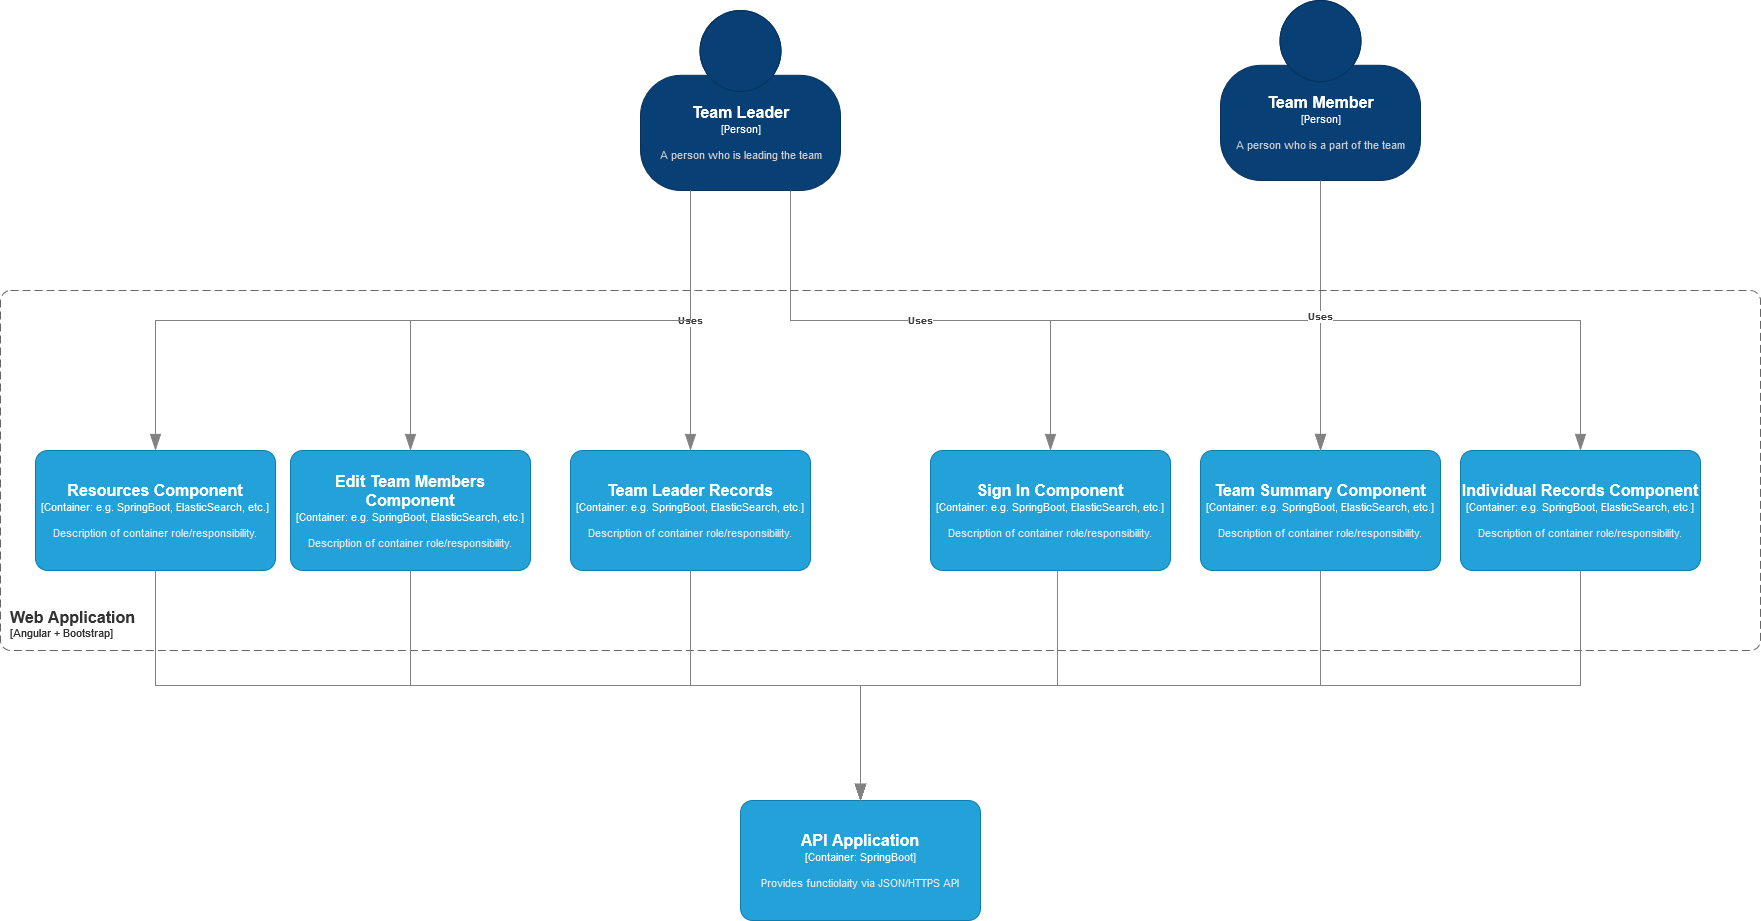

The diagram above was exported from draw.io. Its source (the exported page's mxGraphModel, read from the mxfile embedded in the PNG):
<mxGraphModel dx="4142" dy="1780" grid="1" gridSize="10" guides="1" tooltips="1" connect="1" arrows="1" fold="1" page="1" pageScale="1" pageWidth="850" pageHeight="1100" math="0" shadow="0">
  <root>
    <mxCell id="0" />
    <mxCell id="1" parent="0" />
    <object placeholders="1" c4Name="Team Leader" c4Type="Person" c4Description="A person who is leading the team" label="&lt;font style=&quot;font-size: 16px&quot;&gt;&lt;b&gt;%c4Name%&lt;/b&gt;&lt;/font&gt;&lt;div&gt;[%c4Type%]&lt;/div&gt;&lt;br&gt;&lt;div&gt;&lt;font style=&quot;font-size: 11px&quot;&gt;&lt;font color=&quot;#cccccc&quot;&gt;%c4Description%&lt;/font&gt;&lt;/div&gt;" id="Y7jMEozZgFD15qtn0-I_-1">
      <mxCell style="html=1;fontSize=11;dashed=0;whitespace=wrap;fillColor=#083F75;strokeColor=#06315C;fontColor=#ffffff;shape=mxgraph.c4.person2;align=center;metaEdit=1;points=[[0.5,0,0],[1,0.5,0],[1,0.75,0],[0.75,1,0],[0.5,1,0],[0.25,1,0],[0,0.75,0],[0,0.5,0]];resizable=0;" vertex="1" parent="1">
        <mxGeometry x="-60" y="180" width="200" height="180" as="geometry" />
      </mxCell>
    </object>
    <object placeholders="1" c4Name="Team Member" c4Type="Person" c4Description="A person who is a part of the team" label="&lt;font style=&quot;font-size: 16px&quot;&gt;&lt;b&gt;%c4Name%&lt;/b&gt;&lt;/font&gt;&lt;div&gt;[%c4Type%]&lt;/div&gt;&lt;br&gt;&lt;div&gt;&lt;font style=&quot;font-size: 11px&quot;&gt;&lt;font color=&quot;#cccccc&quot;&gt;%c4Description%&lt;/font&gt;&lt;/div&gt;" id="Y7jMEozZgFD15qtn0-I_-2">
      <mxCell style="html=1;fontSize=11;dashed=0;whitespace=wrap;fillColor=#083F75;strokeColor=#06315C;fontColor=#ffffff;shape=mxgraph.c4.person2;align=center;metaEdit=1;points=[[0.5,0,0],[1,0.5,0],[1,0.75,0],[0.75,1,0],[0.5,1,0],[0.25,1,0],[0,0.75,0],[0,0.5,0]];resizable=0;" vertex="1" parent="1">
        <mxGeometry x="520" y="170" width="200" height="180" as="geometry" />
      </mxCell>
    </object>
    <object placeholders="1" c4Name="Sign In Component" c4Type="Container" c4Technology="e.g. SpringBoot, ElasticSearch, etc." c4Description="Description of container role/responsibility." label="&lt;font style=&quot;font-size: 16px&quot;&gt;&lt;b&gt;%c4Name%&lt;/b&gt;&lt;/font&gt;&lt;div&gt;[%c4Type%: %c4Technology%]&lt;/div&gt;&lt;br&gt;&lt;div&gt;&lt;font style=&quot;font-size: 11px&quot;&gt;&lt;font color=&quot;#E6E6E6&quot;&gt;%c4Description%&lt;/font&gt;&lt;/div&gt;" id="Y7jMEozZgFD15qtn0-I_-3">
      <mxCell style="rounded=1;whiteSpace=wrap;html=1;fontSize=11;labelBackgroundColor=none;fillColor=#23A2D9;fontColor=#ffffff;align=center;arcSize=10;strokeColor=#0E7DAD;metaEdit=1;resizable=0;points=[[0.25,0,0],[0.5,0,0],[0.75,0,0],[1,0.25,0],[1,0.5,0],[1,0.75,0],[0.75,1,0],[0.5,1,0],[0.25,1,0],[0,0.75,0],[0,0.5,0],[0,0.25,0]];" vertex="1" parent="1">
        <mxGeometry x="230" y="620" width="240" height="120" as="geometry" />
      </mxCell>
    </object>
    <object placeholders="1" c4Name="Team Summary Component" c4Type="Container" c4Technology="e.g. SpringBoot, ElasticSearch, etc." c4Description="Description of container role/responsibility." label="&lt;font style=&quot;font-size: 16px&quot;&gt;&lt;b&gt;%c4Name%&lt;/b&gt;&lt;/font&gt;&lt;div&gt;[%c4Type%: %c4Technology%]&lt;/div&gt;&lt;br&gt;&lt;div&gt;&lt;font style=&quot;font-size: 11px&quot;&gt;&lt;font color=&quot;#E6E6E6&quot;&gt;%c4Description%&lt;/font&gt;&lt;/div&gt;" id="Y7jMEozZgFD15qtn0-I_-6">
      <mxCell style="rounded=1;whiteSpace=wrap;html=1;fontSize=11;labelBackgroundColor=none;fillColor=#23A2D9;fontColor=#ffffff;align=center;arcSize=10;strokeColor=#0E7DAD;metaEdit=1;resizable=0;points=[[0.25,0,0],[0.5,0,0],[0.75,0,0],[1,0.25,0],[1,0.5,0],[1,0.75,0],[0.75,1,0],[0.5,1,0],[0.25,1,0],[0,0.75,0],[0,0.5,0],[0,0.25,0]];" vertex="1" parent="1">
        <mxGeometry x="500" y="620" width="240" height="120" as="geometry" />
      </mxCell>
    </object>
    <object placeholders="1" c4Name="Individual Records Component" c4Type="Container" c4Technology="e.g. SpringBoot, ElasticSearch, etc." c4Description="Description of container role/responsibility." label="&lt;font style=&quot;font-size: 16px&quot;&gt;&lt;b&gt;%c4Name%&lt;/b&gt;&lt;/font&gt;&lt;div&gt;[%c4Type%: %c4Technology%]&lt;/div&gt;&lt;br&gt;&lt;div&gt;&lt;font style=&quot;font-size: 11px&quot;&gt;&lt;font color=&quot;#E6E6E6&quot;&gt;%c4Description%&lt;/font&gt;&lt;/div&gt;" id="Y7jMEozZgFD15qtn0-I_-7">
      <mxCell style="rounded=1;whiteSpace=wrap;html=1;fontSize=11;labelBackgroundColor=none;fillColor=#23A2D9;fontColor=#ffffff;align=center;arcSize=10;strokeColor=#0E7DAD;metaEdit=1;resizable=0;points=[[0.25,0,0],[0.5,0,0],[0.75,0,0],[1,0.25,0],[1,0.5,0],[1,0.75,0],[0.75,1,0],[0.5,1,0],[0.25,1,0],[0,0.75,0],[0,0.5,0],[0,0.25,0]];" vertex="1" parent="1">
        <mxGeometry x="760" y="620" width="240" height="120" as="geometry" />
      </mxCell>
    </object>
    <object placeholders="1" c4Name="Team Leader Records" c4Type="Container" c4Technology="e.g. SpringBoot, ElasticSearch, etc." c4Description="Description of container role/responsibility." label="&lt;font style=&quot;font-size: 16px&quot;&gt;&lt;b&gt;%c4Name%&lt;/b&gt;&lt;/font&gt;&lt;div&gt;[%c4Type%: %c4Technology%]&lt;/div&gt;&lt;br&gt;&lt;div&gt;&lt;font style=&quot;font-size: 11px&quot;&gt;&lt;font color=&quot;#E6E6E6&quot;&gt;%c4Description%&lt;/font&gt;&lt;/div&gt;" id="Y7jMEozZgFD15qtn0-I_-8">
      <mxCell style="rounded=1;whiteSpace=wrap;html=1;fontSize=11;labelBackgroundColor=none;fillColor=#23A2D9;fontColor=#ffffff;align=center;arcSize=10;strokeColor=#0E7DAD;metaEdit=1;resizable=0;points=[[0.25,0,0],[0.5,0,0],[0.75,0,0],[1,0.25,0],[1,0.5,0],[1,0.75,0],[0.75,1,0],[0.5,1,0],[0.25,1,0],[0,0.75,0],[0,0.5,0],[0,0.25,0]];" vertex="1" parent="1">
        <mxGeometry x="-130" y="620" width="240" height="120" as="geometry" />
      </mxCell>
    </object>
    <object placeholders="1" c4Name="Edit Team Members Component" c4Type="Container" c4Technology="e.g. SpringBoot, ElasticSearch, etc." c4Description="Description of container role/responsibility." label="&lt;font style=&quot;font-size: 16px&quot;&gt;&lt;b&gt;%c4Name%&lt;/b&gt;&lt;/font&gt;&lt;div&gt;[%c4Type%: %c4Technology%]&lt;/div&gt;&lt;br&gt;&lt;div&gt;&lt;font style=&quot;font-size: 11px&quot;&gt;&lt;font color=&quot;#E6E6E6&quot;&gt;%c4Description%&lt;/font&gt;&lt;/div&gt;" id="Y7jMEozZgFD15qtn0-I_-9">
      <mxCell style="rounded=1;whiteSpace=wrap;html=1;fontSize=11;labelBackgroundColor=none;fillColor=#23A2D9;fontColor=#ffffff;align=center;arcSize=10;strokeColor=#0E7DAD;metaEdit=1;resizable=0;points=[[0.25,0,0],[0.5,0,0],[0.75,0,0],[1,0.25,0],[1,0.5,0],[1,0.75,0],[0.75,1,0],[0.5,1,0],[0.25,1,0],[0,0.75,0],[0,0.5,0],[0,0.25,0]];" vertex="1" parent="1">
        <mxGeometry x="-410" y="620" width="240" height="120" as="geometry" />
      </mxCell>
    </object>
    <object placeholders="1" c4Name="Resources Component" c4Type="Container" c4Technology="e.g. SpringBoot, ElasticSearch, etc." c4Description="Description of container role/responsibility." label="&lt;font style=&quot;font-size: 16px&quot;&gt;&lt;b&gt;%c4Name%&lt;/b&gt;&lt;/font&gt;&lt;div&gt;[%c4Type%: %c4Technology%]&lt;/div&gt;&lt;br&gt;&lt;div&gt;&lt;font style=&quot;font-size: 11px&quot;&gt;&lt;font color=&quot;#E6E6E6&quot;&gt;%c4Description%&lt;/font&gt;&lt;/div&gt;" id="Y7jMEozZgFD15qtn0-I_-10">
      <mxCell style="rounded=1;whiteSpace=wrap;html=1;fontSize=11;labelBackgroundColor=none;fillColor=#23A2D9;fontColor=#ffffff;align=center;arcSize=10;strokeColor=#0E7DAD;metaEdit=1;resizable=0;points=[[0.25,0,0],[0.5,0,0],[0.75,0,0],[1,0.25,0],[1,0.5,0],[1,0.75,0],[0.75,1,0],[0.5,1,0],[0.25,1,0],[0,0.75,0],[0,0.5,0],[0,0.25,0]];" vertex="1" parent="1">
        <mxGeometry x="-665" y="620" width="240" height="120" as="geometry" />
      </mxCell>
    </object>
    <object placeholders="1" c4Type="Relationship" c4Description="Uses" label="&lt;div style=&quot;text-align: left&quot;&gt;&lt;div style=&quot;text-align: center&quot;&gt;&lt;b&gt;%c4Description%&lt;/b&gt;&lt;/div&gt;" id="Y7jMEozZgFD15qtn0-I_-11">
      <mxCell style="endArrow=blockThin;html=1;fontSize=10;fontColor=#404040;strokeWidth=1;endFill=1;strokeColor=#828282;elbow=vertical;metaEdit=1;endSize=14;startSize=14;jumpStyle=arc;jumpSize=16;rounded=0;edgeStyle=orthogonalEdgeStyle;exitX=0.75;exitY=1;exitDx=0;exitDy=0;exitPerimeter=0;entryX=0.5;entryY=0;entryDx=0;entryDy=0;entryPerimeter=0;" edge="1" parent="1" source="Y7jMEozZgFD15qtn0-I_-1" target="Y7jMEozZgFD15qtn0-I_-3">
        <mxGeometry width="240" relative="1" as="geometry">
          <mxPoint x="10" y="560" as="sourcePoint" />
          <mxPoint x="250" y="560" as="targetPoint" />
        </mxGeometry>
      </mxCell>
    </object>
    <object placeholders="1" c4Type="Relationship" id="Y7jMEozZgFD15qtn0-I_-13">
      <mxCell style="endArrow=blockThin;html=1;fontSize=10;fontColor=#404040;strokeWidth=1;endFill=1;strokeColor=#828282;elbow=vertical;metaEdit=1;endSize=14;startSize=14;jumpStyle=arc;jumpSize=16;rounded=0;edgeStyle=orthogonalEdgeStyle;entryX=0.5;entryY=0;entryDx=0;entryDy=0;entryPerimeter=0;" edge="1" parent="1" target="Y7jMEozZgFD15qtn0-I_-6">
        <mxGeometry width="240" relative="1" as="geometry">
          <mxPoint x="350" y="490" as="sourcePoint" />
          <mxPoint x="250" y="560" as="targetPoint" />
        </mxGeometry>
      </mxCell>
    </object>
    <object placeholders="1" c4Type="Relationship" id="Y7jMEozZgFD15qtn0-I_-14">
      <mxCell style="endArrow=blockThin;html=1;fontSize=10;fontColor=#404040;strokeWidth=1;endFill=1;strokeColor=#828282;elbow=vertical;metaEdit=1;endSize=14;startSize=14;jumpStyle=arc;jumpSize=16;rounded=0;edgeStyle=orthogonalEdgeStyle;entryX=0.5;entryY=0;entryDx=0;entryDy=0;entryPerimeter=0;" edge="1" parent="1" target="Y7jMEozZgFD15qtn0-I_-7">
        <mxGeometry width="240" relative="1" as="geometry">
          <mxPoint x="620" y="490" as="sourcePoint" />
          <mxPoint x="250" y="560" as="targetPoint" />
        </mxGeometry>
      </mxCell>
    </object>
    <object placeholders="1" c4Type="Relationship" c4Description="Uses" label="&lt;div style=&quot;text-align: left&quot;&gt;&lt;div style=&quot;text-align: center&quot;&gt;&lt;b&gt;%c4Description%&lt;/b&gt;&lt;/div&gt;" id="Y7jMEozZgFD15qtn0-I_-16">
      <mxCell style="endArrow=blockThin;html=1;fontSize=10;fontColor=#404040;strokeWidth=1;endFill=1;strokeColor=#828282;elbow=vertical;metaEdit=1;endSize=14;startSize=14;jumpStyle=arc;jumpSize=16;rounded=0;edgeStyle=orthogonalEdgeStyle;entryX=0.5;entryY=0;entryDx=0;entryDy=0;entryPerimeter=0;" edge="1" parent="1" source="Y7jMEozZgFD15qtn0-I_-2" target="Y7jMEozZgFD15qtn0-I_-6">
        <mxGeometry width="240" relative="1" as="geometry">
          <mxPoint x="10" y="560" as="sourcePoint" />
          <mxPoint x="250" y="560" as="targetPoint" />
        </mxGeometry>
      </mxCell>
    </object>
    <object placeholders="1" c4Type="Relationship" c4Description="Uses" label="&lt;div style=&quot;text-align: left&quot;&gt;&lt;div style=&quot;text-align: center&quot;&gt;&lt;b&gt;%c4Description%&lt;/b&gt;&lt;/div&gt;" id="Y7jMEozZgFD15qtn0-I_-18">
      <mxCell style="endArrow=blockThin;html=1;fontSize=10;fontColor=#404040;strokeWidth=1;endFill=1;strokeColor=#828282;elbow=vertical;metaEdit=1;endSize=14;startSize=14;jumpStyle=arc;jumpSize=16;rounded=0;edgeStyle=orthogonalEdgeStyle;exitX=0.25;exitY=1;exitDx=0;exitDy=0;exitPerimeter=0;entryX=0.5;entryY=0;entryDx=0;entryDy=0;entryPerimeter=0;" edge="1" parent="1" source="Y7jMEozZgFD15qtn0-I_-1" target="Y7jMEozZgFD15qtn0-I_-8">
        <mxGeometry width="240" relative="1" as="geometry">
          <mxPoint x="10" y="560" as="sourcePoint" />
          <mxPoint x="250" y="560" as="targetPoint" />
        </mxGeometry>
      </mxCell>
    </object>
    <object placeholders="1" c4Type="Relationship" id="Y7jMEozZgFD15qtn0-I_-19">
      <mxCell style="endArrow=blockThin;html=1;fontSize=10;fontColor=#404040;strokeWidth=1;endFill=1;strokeColor=#828282;elbow=vertical;metaEdit=1;endSize=14;startSize=14;jumpStyle=arc;jumpSize=16;rounded=0;edgeStyle=orthogonalEdgeStyle;entryX=0.5;entryY=0;entryDx=0;entryDy=0;entryPerimeter=0;exitX=0.25;exitY=1;exitDx=0;exitDy=0;exitPerimeter=0;" edge="1" parent="1" source="Y7jMEozZgFD15qtn0-I_-1" target="Y7jMEozZgFD15qtn0-I_-9">
        <mxGeometry width="240" relative="1" as="geometry">
          <mxPoint x="10" y="560" as="sourcePoint" />
          <mxPoint x="250" y="560" as="targetPoint" />
        </mxGeometry>
      </mxCell>
    </object>
    <object placeholders="1" c4Type="Relationship" id="Y7jMEozZgFD15qtn0-I_-20">
      <mxCell style="endArrow=blockThin;html=1;fontSize=10;fontColor=#404040;strokeWidth=1;endFill=1;strokeColor=#828282;elbow=vertical;metaEdit=1;endSize=14;startSize=14;jumpStyle=arc;jumpSize=16;rounded=0;edgeStyle=orthogonalEdgeStyle;entryX=0.5;entryY=0;entryDx=0;entryDy=0;entryPerimeter=0;exitX=0.25;exitY=1;exitDx=0;exitDy=0;exitPerimeter=0;" edge="1" parent="1" source="Y7jMEozZgFD15qtn0-I_-1" target="Y7jMEozZgFD15qtn0-I_-10">
        <mxGeometry width="240" relative="1" as="geometry">
          <mxPoint x="10" y="560" as="sourcePoint" />
          <mxPoint x="250" y="560" as="targetPoint" />
        </mxGeometry>
      </mxCell>
    </object>
    <object placeholders="1" c4Name="Web Application" c4Type="ContainerScopeBoundary" c4Application="Angular + Bootstrap" label="&lt;font style=&quot;font-size: 16px&quot;&gt;&lt;b&gt;&lt;div style=&quot;text-align: left&quot;&gt;%c4Name%&lt;/div&gt;&lt;/b&gt;&lt;/font&gt;&lt;div style=&quot;text-align: left&quot;&gt;[%c4Application%]&lt;/div&gt;" id="Y7jMEozZgFD15qtn0-I_-21">
      <mxCell style="rounded=1;fontSize=11;whiteSpace=wrap;html=1;dashed=1;arcSize=20;fillColor=none;strokeColor=#666666;fontColor=#333333;labelBackgroundColor=none;align=left;verticalAlign=bottom;labelBorderColor=none;spacingTop=0;spacing=10;dashPattern=8 4;metaEdit=1;rotatable=0;perimeter=rectanglePerimeter;noLabel=0;labelPadding=0;allowArrows=0;connectable=0;expand=0;recursiveResize=0;editable=1;pointerEvents=0;absoluteArcSize=1;points=[[0.25,0,0],[0.5,0,0],[0.75,0,0],[1,0.25,0],[1,0.5,0],[1,0.75,0],[0.75,1,0],[0.5,1,0],[0.25,1,0],[0,0.75,0],[0,0.5,0],[0,0.25,0]];" vertex="1" parent="1">
        <mxGeometry x="-700" y="460" width="1760" height="360" as="geometry" />
      </mxCell>
    </object>
    <object placeholders="1" c4Name="API Application" c4Type="Container" c4Technology="SpringBoot" c4Description="Provides functiolaity via JSON/HTTPS API" label="&lt;font style=&quot;font-size: 16px&quot;&gt;&lt;b&gt;%c4Name%&lt;/b&gt;&lt;/font&gt;&lt;div&gt;[%c4Type%: %c4Technology%]&lt;/div&gt;&lt;br&gt;&lt;div&gt;&lt;font style=&quot;font-size: 11px&quot;&gt;&lt;font color=&quot;#E6E6E6&quot;&gt;%c4Description%&lt;/font&gt;&lt;/div&gt;" id="Y7jMEozZgFD15qtn0-I_-22">
      <mxCell style="rounded=1;whiteSpace=wrap;html=1;fontSize=11;labelBackgroundColor=none;fillColor=#23A2D9;fontColor=#ffffff;align=center;arcSize=10;strokeColor=#0E7DAD;metaEdit=1;resizable=0;points=[[0.25,0,0],[0.5,0,0],[0.75,0,0],[1,0.25,0],[1,0.5,0],[1,0.75,0],[0.75,1,0],[0.5,1,0],[0.25,1,0],[0,0.75,0],[0,0.5,0],[0,0.25,0]];" vertex="1" parent="1">
        <mxGeometry x="40" y="970" width="240" height="120" as="geometry" />
      </mxCell>
    </object>
    <object placeholders="1" c4Type="Relationship" id="Y7jMEozZgFD15qtn0-I_-24">
      <mxCell style="endArrow=blockThin;html=1;fontSize=10;fontColor=#404040;strokeWidth=1;endFill=1;strokeColor=#828282;elbow=vertical;metaEdit=1;endSize=14;startSize=14;jumpStyle=arc;jumpSize=16;rounded=0;edgeStyle=orthogonalEdgeStyle;exitX=0.5;exitY=1;exitDx=0;exitDy=0;exitPerimeter=0;entryX=0.5;entryY=0;entryDx=0;entryDy=0;entryPerimeter=0;" edge="1" parent="1" source="Y7jMEozZgFD15qtn0-I_-10" target="Y7jMEozZgFD15qtn0-I_-22">
        <mxGeometry width="240" relative="1" as="geometry">
          <mxPoint x="-80" y="780" as="sourcePoint" />
          <mxPoint x="160" y="780" as="targetPoint" />
        </mxGeometry>
      </mxCell>
    </object>
    <object placeholders="1" c4Type="Relationship" id="Y7jMEozZgFD15qtn0-I_-25">
      <mxCell style="endArrow=blockThin;html=1;fontSize=10;fontColor=#404040;strokeWidth=1;endFill=1;strokeColor=#828282;elbow=vertical;metaEdit=1;endSize=14;startSize=14;jumpStyle=arc;jumpSize=16;rounded=0;edgeStyle=orthogonalEdgeStyle;exitX=0.5;exitY=1;exitDx=0;exitDy=0;exitPerimeter=0;entryX=0.5;entryY=0;entryDx=0;entryDy=0;entryPerimeter=0;" edge="1" parent="1" source="Y7jMEozZgFD15qtn0-I_-9" target="Y7jMEozZgFD15qtn0-I_-22">
        <mxGeometry width="240" relative="1" as="geometry">
          <mxPoint x="-80" y="780" as="sourcePoint" />
          <mxPoint x="180" y="920" as="targetPoint" />
        </mxGeometry>
      </mxCell>
    </object>
    <object placeholders="1" c4Type="Relationship" id="Y7jMEozZgFD15qtn0-I_-26">
      <mxCell style="endArrow=blockThin;html=1;fontSize=10;fontColor=#404040;strokeWidth=1;endFill=1;strokeColor=#828282;elbow=vertical;metaEdit=1;endSize=14;startSize=14;jumpStyle=arc;jumpSize=16;rounded=0;edgeStyle=orthogonalEdgeStyle;exitX=0.5;exitY=1;exitDx=0;exitDy=0;exitPerimeter=0;entryX=0.5;entryY=0;entryDx=0;entryDy=0;entryPerimeter=0;" edge="1" parent="1" source="Y7jMEozZgFD15qtn0-I_-8" target="Y7jMEozZgFD15qtn0-I_-22">
        <mxGeometry width="240" relative="1" as="geometry">
          <mxPoint x="-80" y="780" as="sourcePoint" />
          <mxPoint x="160" y="780" as="targetPoint" />
        </mxGeometry>
      </mxCell>
    </object>
    <object placeholders="1" c4Type="Relationship" id="Y7jMEozZgFD15qtn0-I_-27">
      <mxCell style="endArrow=blockThin;html=1;fontSize=10;fontColor=#404040;strokeWidth=1;endFill=1;strokeColor=#828282;elbow=vertical;metaEdit=1;endSize=14;startSize=14;jumpStyle=arc;jumpSize=16;rounded=0;edgeStyle=orthogonalEdgeStyle;entryX=0.5;entryY=0;entryDx=0;entryDy=0;entryPerimeter=0;exitX=0.529;exitY=1;exitDx=0;exitDy=0;exitPerimeter=0;" edge="1" parent="1" source="Y7jMEozZgFD15qtn0-I_-3" target="Y7jMEozZgFD15qtn0-I_-22">
        <mxGeometry width="240" relative="1" as="geometry">
          <mxPoint x="360" y="810" as="sourcePoint" />
          <mxPoint x="600" y="810" as="targetPoint" />
        </mxGeometry>
      </mxCell>
    </object>
    <object placeholders="1" c4Type="Relationship" id="Y7jMEozZgFD15qtn0-I_-28">
      <mxCell style="endArrow=blockThin;html=1;fontSize=10;fontColor=#404040;strokeWidth=1;endFill=1;strokeColor=#828282;elbow=vertical;metaEdit=1;endSize=14;startSize=14;jumpStyle=arc;jumpSize=16;rounded=0;edgeStyle=orthogonalEdgeStyle;entryX=0.5;entryY=0;entryDx=0;entryDy=0;entryPerimeter=0;exitX=0.5;exitY=1;exitDx=0;exitDy=0;exitPerimeter=0;" edge="1" parent="1" source="Y7jMEozZgFD15qtn0-I_-6" target="Y7jMEozZgFD15qtn0-I_-22">
        <mxGeometry width="240" relative="1" as="geometry">
          <mxPoint x="360" y="810" as="sourcePoint" />
          <mxPoint x="600" y="810" as="targetPoint" />
        </mxGeometry>
      </mxCell>
    </object>
    <object placeholders="1" c4Type="Relationship" id="Y7jMEozZgFD15qtn0-I_-29">
      <mxCell style="endArrow=blockThin;html=1;fontSize=10;fontColor=#404040;strokeWidth=1;endFill=1;strokeColor=#828282;elbow=vertical;metaEdit=1;endSize=14;startSize=14;jumpStyle=arc;jumpSize=16;rounded=0;edgeStyle=orthogonalEdgeStyle;entryX=0.5;entryY=0;entryDx=0;entryDy=0;entryPerimeter=0;exitX=0.5;exitY=1;exitDx=0;exitDy=0;exitPerimeter=0;" edge="1" parent="1" source="Y7jMEozZgFD15qtn0-I_-7" target="Y7jMEozZgFD15qtn0-I_-22">
        <mxGeometry width="240" relative="1" as="geometry">
          <mxPoint x="360" y="810" as="sourcePoint" />
          <mxPoint x="600" y="810" as="targetPoint" />
        </mxGeometry>
      </mxCell>
    </object>
  </root>
</mxGraphModel>